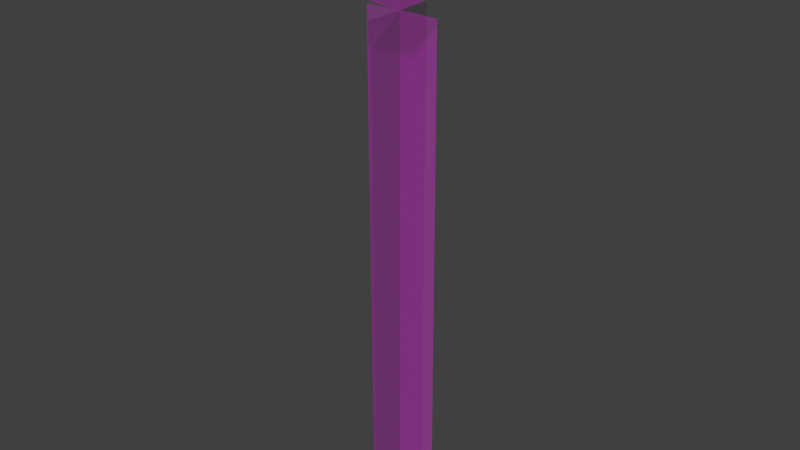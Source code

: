 # Source: SK_Buttercup_SRC.blend  (saved by Blender 2.80.75; exported with 4.5.12 LTS)
import bpy
from mathutils import Matrix  # noqa: F401  (used for matrix-valued properties, if any)

bpy.ops.wm.read_factory_settings(use_empty=True)
scene = bpy.context.scene
scene.name = 'Scene'

# ---- images (referenced by path relative to the original .blend; pixels are not part of the script)
import os
ASSET_DIR = os.environ.get("B2B_ASSET_DIR", "")  # directory of the original .blend (textures are referenced by path, not embedded)
HERE = os.path.dirname(os.path.abspath(__file__))  # packed textures are extracted next to this script under _unpacked/

def load_image(name, relpath, width, height, colorspace="sRGB"):
    """Load a texture the original file referenced (path relative to the .blend, or extracted next to this script)."""
    p = next((c for c in (os.path.join(HERE, relpath), os.path.join(ASSET_DIR, relpath)) if relpath and os.path.exists(c)), "")
    if p:
        img = bpy.data.images.load(p, check_existing=True)
        img.name = name
    else:  # same state as the original file: an image datablock whose file is absent (Cycles renders it pink)
        img = bpy.data.images.new(name, width, height)
        img.source = "FILE"
        img.filepath = "//" + (relpath or name)
    img.colorspace_settings.name = colorspace
    return img
img_fae_vegetationatlas_png = load_image('FAE_VegetationAtlas.png', 'FAE_VegetationAtlas.png', 1024, 1024, 'sRGB')
img_file24 = load_image('file24', 'Vegetation_Atlas_MAYA.png', 1024, 1024, 'sRGB')

# ---- materials (node trees are filled in below, after node groups)
mat_vegetation_atlas_v2 = bpy.data.materials.new('Vegetation_Atlas_v2')
mat_vegetation_atlas_v2.diffuse_color = (1.0, 1.0, 1.0, 1.0)
mat_vegetation_atlas_v2.roughness = 0.5528

# ---- material node trees
mat_vegetation_atlas_v2.use_nodes = True; mat_vegetation_atlas_v2.node_tree.nodes.clear()
_N = mat_vegetation_atlas_v2.node_tree.nodes; _L = mat_vegetation_atlas_v2.node_tree.links
n0 = _N.new('ShaderNodeOutputMaterial'); n0.name = 'Material Output'; n0.location = (300, 300)
n1 = _N.new('ShaderNodeBsdfPrincipled'); n1.name = 'Principled BSDF'; n1.location = (10, 300)
n1.distribution = 'GGX'
n1.subsurface_method = 'BURLEY'
n1.inputs[2].default_value = 0.5528
n1.inputs[3].default_value = 1.45
n1.inputs[27].default_value = (0.0, 0.0, 0.0, 1.0)
n1.inputs[28].default_value = 1.0
n2 = _N.new('ShaderNodeNormalMap'); n2.name = 'Normal Map'; n2.location = (-300, -300)
n2.label = 'Normal/Map'
n2.inputs[0].default_value = 0.35
n3 = _N.new('ShaderNodeTexImage'); n3.name = 'Image Texture'; n3.location = (-300, 600)
n3.image = img_fae_vegetationatlas_png
n4 = _N.new('ShaderNodeTexImage'); n4.name = 'Image Texture.001'; n4.location = (-300, 0)
n4.image = img_file24
_L.new(n1.outputs[0], n0.inputs[0])
_L.new(n2.outputs[0], n1.inputs[5])
_L.new(n3.outputs[0], n1.inputs[0])
_L.new(n4.outputs[0], n1.inputs[4])
n0.is_active_output = True

# ---- world
world_world = bpy.data.worlds.new('World'); scene.world = world_world
world_world.color = (0.05088, 0.05088, 0.05088)
world_world.use_sun_shadow = False
world_world.sun_shadow_jitter_overblur = 0.0

# ---- meshes
me_mesh_005 = bpy.data.meshes.new('Mesh.005')
me_mesh_005.from_pydata([(-4.804, -0.03532, -0.07766), (5.608, 0.1218, -0.07766), (-4.919, 68.19, -0.07766), (5.335, 68.3, -0.07766), (0.006759, -0.03532, -4.839), (0.006759, 0.1218, 5.574), (0.006759, 68.19, -4.954), (0.006759, 68.3, 5.301)], [], [(1, 3, 2, 0), (5, 7, 6, 4)])
me_mesh_005.polygons.foreach_set('use_smooth', [True] * 2)
_uv = me_mesh_005.uv_layers.new(name='map1')
_uv.uv.foreach_set('vector', [0.1208, 0.3857, 0.1208, 0.7989, 0.2026, 0.7989, 0.2026, 0.3857, 0.2026, 0.3857, 0.2026, 0.7989, 0.1208, 0.7989, 0.1208, 0.3857])
_ca = me_mesh_005.color_attributes.new('colorSet1', 'BYTE_COLOR', 'CORNER')
_ca.data.foreach_set('color', [0.0003035, 0.0003035, 0.0003035, 1.0, 1.0, 1.0, 1.0, 1.0, 1.0, 1.0, 1.0, 1.0, 0.0, 0.0, 0.0, 1.0, 0.0, 0.0, 0.0, 1.0, 1.0, 1.0, 1.0, 1.0, 1.0, 1.0, 1.0, 1.0, 0.0, 0.0, 0.0, 1.0])
me_mesh_005.materials.append(mat_vegetation_atlas_v2)
me_mesh_005.use_remesh_preserve_volume = False
me_mesh_005.use_remesh_preserve_attributes = False
me_mesh_005.use_mirror_vertex_groups = False
me_mesh_005.update()
me_mesh_005.normals_split_custom_set([tuple(v) for v in zip(*[iter([-0.004005, 1.0, -4.371e-08, 3.12e-05, 1.0, -4.371e-08, -0.0001206, 1.0, -4.371e-08, -3.399e-05, 1.0, -4.371e-08, 4.777e-08, 1.0, -0.004005, 4.771e-08, 1.0, 3.12e-05, 4.771e-08, 1.0, -0.0001206, 4.771e-08, 1.0, -3.399e-05])] * 3)])
me_mesh_000 = bpy.data.meshes.new('Mesh.000')
me_mesh_000.from_pydata([(-9.996, 5.753, 9.829), (9.834, 5.753, 9.829), (-9.996, 5.827, -10.0), (9.834, 5.827, -10.0), (-0.08079, 0.4501, -0.1054)], [], [(2, 4, 3), (0, 4, 2), (0, 1, 4), (3, 4, 1)])
me_mesh_000.polygons.foreach_set('use_smooth', [True] * 4)
_uv = me_mesh_000.uv_layers.new(name='map1')
_uv.uv.foreach_set('vector', [0.7769, 0.8072, 0.8823, 0.7018, 0.9877, 0.8072, 0.7769, 0.5964, 0.8823, 0.7018, 0.7769, 0.8072, 0.7769, 0.5964, 0.9877, 0.5964, 0.8823, 0.7018, 0.9877, 0.8072, 0.8823, 0.7018, 0.9877, 0.5964])
_ca = me_mesh_000.color_attributes.new('colorSet1', 'BYTE_COLOR', 'CORNER')
_ca.data.foreach_set('color', [1.0, 1.0, 1.0, 1.0, 1.0, 1.0, 1.0, 1.0, 1.0, 1.0, 1.0, 1.0, 1.0, 1.0, 1.0, 1.0, 1.0, 1.0, 1.0, 1.0, 1.0, 1.0, 1.0, 1.0, 1.0, 1.0, 1.0, 1.0, 1.0, 1.0, 1.0, 1.0, 1.0, 1.0, 1.0, 1.0, 1.0, 1.0, 1.0, 1.0, 1.0, 1.0, 1.0, 1.0, 1.0, 1.0, 1.0, 1.0])
me_mesh_000.materials.append(mat_vegetation_atlas_v2)
me_mesh_000.use_remesh_preserve_volume = False
me_mesh_000.use_remesh_preserve_attributes = False
me_mesh_000.use_mirror_vertex_groups = False
me_mesh_000.update()
me_mesh_000.normals_split_custom_set([tuple(v) for v in zip(*[iter([2.414e-06, 1.0, 2.041e-06, -1.029e-07, 1.0, -1.009e-05, 8.913e-06, 1.0, 1.317e-05, 1.386e-06, 1.0, -2.165e-05, -1.029e-07, 1.0, -1.009e-05, 2.414e-06, 1.0, 2.041e-06, 1.386e-06, 1.0, -2.165e-05, -1.231e-05, 1.0, -1.059e-05, -1.029e-07, 1.0, -1.009e-05, 8.913e-06, 1.0, 1.317e-05, -1.029e-07, 1.0, -1.009e-05, -1.231e-05, 1.0, -1.059e-05])] * 3)])

# ---- objects
ob_stem = bpy.data.objects.new('Stem', me_mesh_005)
ob_flower = bpy.data.objects.new('Flower', me_mesh_000)

# ---- transforms, parenting, visibility, modifiers, constraints
ob_stem.location = (0.0, 0.0, 0.0)
ob_stem.rotation_euler = (1.571, -0.0, 0.0)
ob_stem.scale = (0.01, 0.01, 0.01)
ob_stem.color = (0.8, 0.8, 0.8, 1.0)
ob_stem.lineart.crease_threshold = 0.0
ob_flower.location = (0.0, 0.0, 0.677)
ob_flower.rotation_euler = (1.571, -0.0, 0.0)
ob_flower.scale = (0.01, 0.01, 0.01)
ob_flower.color = (0.8, 0.8, 0.8, 1.0)
ob_flower.lineart.crease_threshold = 0.0

# ---- collection membership
scene.collection.objects.link(ob_stem)
scene.collection.objects.link(ob_flower)

# ---- scene / render settings (as saved in the file)
scene.frame_start = 1; scene.frame_end = 250; scene.frame_set(1)
scene.render.engine = 'CYCLES'
scene.render.resolution_percentage = 50
scene.render.dither_intensity = 0.0
scene.cycles.use_denoising = False
scene.cycles.samples = 128
scene.cycles.sampling_pattern = 'TABULATED_SOBOL'
scene.cycles.use_adaptive_sampling = False
scene.cycles.use_light_tree = False
scene.view_settings.view_transform = 'Standard'
bpy.context.view_layer.update()

# ---- added for rendering (the .blend has no active camera and no usable light): camera, sun
cam_auto = bpy.data.cameras.new('AutoCamera')
cam_auto.lens = 50.0
cam_auto.sensor_width = 36.0
cam_auto.clip_end = 1000.0
ob_auto_camera = bpy.data.objects.new('AutoCamera', cam_auto)
scene.collection.objects.link(ob_auto_camera)
ob_auto_camera.location = (0.781985, -0.937344, 1.03657)
ob_auto_camera.rotation_euler = (1.09748, -7.21219e-08, 0.694738)
scene.camera = ob_auto_camera
light_auto_sun = bpy.data.lights.new('AutoSun', 'SUN')
light_auto_sun.energy = 3.0
light_auto_sun.angle = 0.0523599
ob_auto_sun = bpy.data.objects.new('AutoSun', light_auto_sun)
scene.collection.objects.link(ob_auto_sun)
ob_auto_sun.rotation_euler = (0.872665, 0.174533, 0.523599)
bpy.context.view_layer.update()
